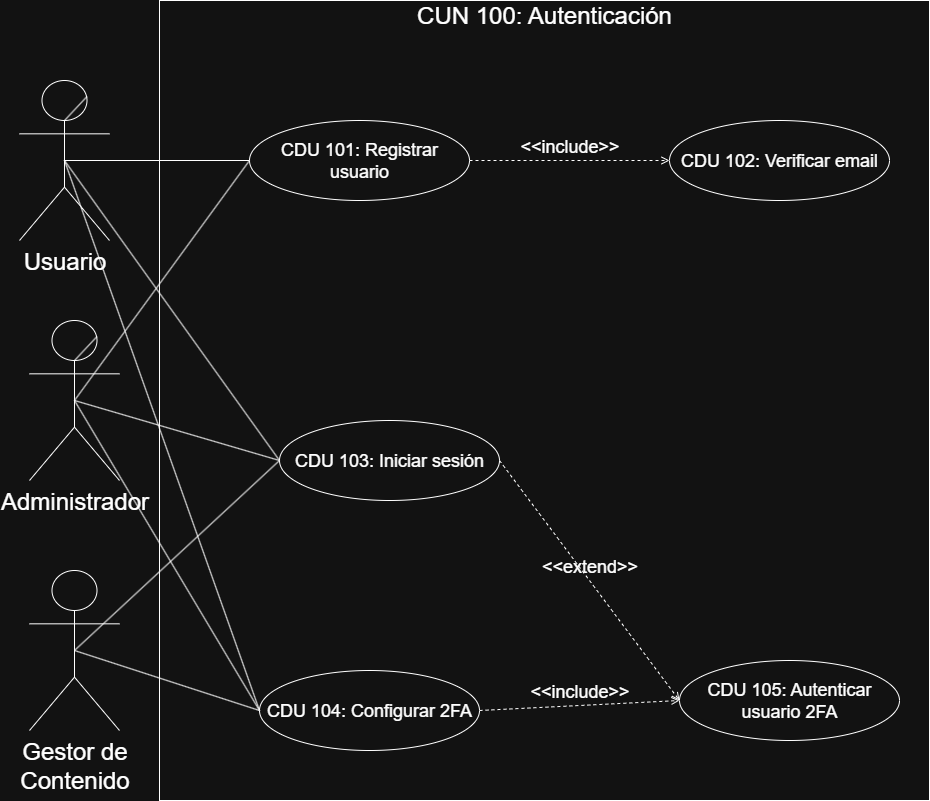

The diagram above was exported from draw.io. Its source (the exported page's mxGraphModel, read from the mxfile embedded in the PNG):
<mxGraphModel dx="1665" dy="875" grid="1" gridSize="10" guides="1" tooltips="1" connect="1" arrows="1" fold="1" page="1" pageScale="1" pageWidth="1100" pageHeight="850" math="0" shadow="0">
  <root>
    <mxCell id="0" />
    <mxCell id="1" parent="0" />
    <mxCell id="VEd3gdUxjoVDEMygO8gf-2" value="&lt;font style=&quot;font-size: 24px;&quot;&gt;Usuario&lt;/font&gt;" style="shape=umlActor;verticalLabelPosition=bottom;verticalAlign=top;html=1;outlineConnect=0;" parent="1" vertex="1">
      <mxGeometry x="20" y="120" width="90" height="160" as="geometry" />
    </mxCell>
    <mxCell id="VEd3gdUxjoVDEMygO8gf-3" value="" style="endArrow=none;html=1;rounded=0;exitX=0.75;exitY=0.1;exitDx=0;exitDy=0;exitPerimeter=0;entryX=0.497;entryY=0.252;entryDx=0;entryDy=0;entryPerimeter=0;" parent="1" source="VEd3gdUxjoVDEMygO8gf-2" target="VEd3gdUxjoVDEMygO8gf-2" edge="1">
      <mxGeometry width="50" height="50" relative="1" as="geometry">
        <mxPoint x="210" y="35" as="sourcePoint" />
        <mxPoint x="260" y="-15" as="targetPoint" />
      </mxGeometry>
    </mxCell>
    <mxCell id="VEd3gdUxjoVDEMygO8gf-6" value="&lt;font style=&quot;font-size: 24px;&quot;&gt;Administrador&lt;/font&gt;" style="shape=umlActor;verticalLabelPosition=bottom;verticalAlign=top;html=1;outlineConnect=0;" parent="1" vertex="1">
      <mxGeometry x="30" y="360" width="90" height="160" as="geometry" />
    </mxCell>
    <mxCell id="VEd3gdUxjoVDEMygO8gf-7" value="" style="endArrow=none;html=1;rounded=0;exitX=0.75;exitY=0.1;exitDx=0;exitDy=0;exitPerimeter=0;entryX=0.497;entryY=0.252;entryDx=0;entryDy=0;entryPerimeter=0;" parent="1" source="VEd3gdUxjoVDEMygO8gf-6" target="VEd3gdUxjoVDEMygO8gf-6" edge="1">
      <mxGeometry width="50" height="50" relative="1" as="geometry">
        <mxPoint x="210" y="275" as="sourcePoint" />
        <mxPoint x="260" y="225" as="targetPoint" />
      </mxGeometry>
    </mxCell>
    <mxCell id="VEd3gdUxjoVDEMygO8gf-13" value="" style="rounded=0;whiteSpace=wrap;html=1;" parent="1" vertex="1">
      <mxGeometry x="160" y="40" width="770" height="800" as="geometry" />
    </mxCell>
    <mxCell id="VEd3gdUxjoVDEMygO8gf-14" value="&lt;font style=&quot;font-size: 24px;&quot;&gt;CUN 100: Autenticación&lt;/font&gt;" style="text;html=1;align=center;verticalAlign=middle;whiteSpace=wrap;rounded=0;" parent="1" vertex="1">
      <mxGeometry x="160" y="40" width="770" height="30" as="geometry" />
    </mxCell>
    <mxCell id="VEd3gdUxjoVDEMygO8gf-15" value="&lt;font style=&quot;font-size: 18px;&quot;&gt;CDU 101: Registrar usuario&lt;/font&gt;" style="ellipse;whiteSpace=wrap;html=1;" parent="1" vertex="1">
      <mxGeometry x="250" y="160" width="220" height="80" as="geometry" />
    </mxCell>
    <mxCell id="VEd3gdUxjoVDEMygO8gf-19" value="" style="endArrow=none;html=1;rounded=0;exitX=0.5;exitY=0.5;exitDx=0;exitDy=0;exitPerimeter=0;entryX=0;entryY=0.5;entryDx=0;entryDy=0;" parent="1" source="VEd3gdUxjoVDEMygO8gf-2" target="VEd3gdUxjoVDEMygO8gf-15" edge="1">
      <mxGeometry width="50" height="50" relative="1" as="geometry">
        <mxPoint x="640" y="440" as="sourcePoint" />
        <mxPoint x="690" y="390" as="targetPoint" />
      </mxGeometry>
    </mxCell>
    <mxCell id="VEd3gdUxjoVDEMygO8gf-20" value="" style="endArrow=none;html=1;rounded=0;exitX=0;exitY=0.5;exitDx=0;exitDy=0;entryX=0.5;entryY=0.5;entryDx=0;entryDy=0;entryPerimeter=0;" parent="1" source="VEd3gdUxjoVDEMygO8gf-15" target="VEd3gdUxjoVDEMygO8gf-6" edge="1">
      <mxGeometry width="50" height="50" relative="1" as="geometry">
        <mxPoint x="220" y="170" as="sourcePoint" />
        <mxPoint x="445" y="200" as="targetPoint" />
      </mxGeometry>
    </mxCell>
    <mxCell id="VEd3gdUxjoVDEMygO8gf-29" value="&lt;font style=&quot;font-size: 18px;&quot;&gt;&amp;lt;&amp;lt;include&amp;gt;&amp;gt;&lt;/font&gt;" style="html=1;verticalAlign=bottom;labelBackgroundColor=none;endArrow=open;endFill=0;dashed=1;rounded=0;entryX=0;entryY=0.5;entryDx=0;entryDy=0;exitX=1;exitY=0.5;exitDx=0;exitDy=0;" parent="1" target="6la1B8YGXLmLzaeoYYnq-1" edge="1" source="VEd3gdUxjoVDEMygO8gf-15">
      <mxGeometry width="160" relative="1" as="geometry">
        <mxPoint x="570" y="200" as="sourcePoint" />
        <mxPoint x="680" y="520" as="targetPoint" />
      </mxGeometry>
    </mxCell>
    <mxCell id="VEd3gdUxjoVDEMygO8gf-30" value="&lt;font style=&quot;font-size: 18px;&quot;&gt;&amp;lt;&amp;lt;include&amp;gt;&amp;gt;&lt;/font&gt;" style="html=1;verticalAlign=bottom;labelBackgroundColor=none;endArrow=open;endFill=0;dashed=1;rounded=0;entryX=0;entryY=0.5;entryDx=0;entryDy=0;exitX=1;exitY=0.5;exitDx=0;exitDy=0;" parent="1" source="6la1B8YGXLmLzaeoYYnq-8" target="6la1B8YGXLmLzaeoYYnq-6" edge="1">
      <mxGeometry width="160" relative="1" as="geometry">
        <mxPoint x="560" y="590" as="sourcePoint" />
        <mxPoint x="680" y="520" as="targetPoint" />
      </mxGeometry>
    </mxCell>
    <mxCell id="6la1B8YGXLmLzaeoYYnq-1" value="&lt;font style=&quot;font-size: 18px;&quot;&gt;CDU 102: Verificar email&lt;/font&gt;" style="ellipse;whiteSpace=wrap;html=1;" parent="1" vertex="1">
      <mxGeometry x="670" y="160" width="220" height="80" as="geometry" />
    </mxCell>
    <mxCell id="6la1B8YGXLmLzaeoYYnq-4" value="&lt;font style=&quot;font-size: 18px;&quot;&gt;CDU 103: Iniciar sesión&lt;/font&gt;" style="ellipse;whiteSpace=wrap;html=1;" parent="1" vertex="1">
      <mxGeometry x="280" y="460" width="220" height="80" as="geometry" />
    </mxCell>
    <mxCell id="6la1B8YGXLmLzaeoYYnq-6" value="&lt;font style=&quot;font-size: 18px;&quot;&gt;CDU 105: Autenticar usuario 2FA&lt;/font&gt;" style="ellipse;whiteSpace=wrap;html=1;" parent="1" vertex="1">
      <mxGeometry x="680" y="700" width="220" height="80" as="geometry" />
    </mxCell>
    <mxCell id="6la1B8YGXLmLzaeoYYnq-7" value="&lt;font style=&quot;font-size: 18px;&quot;&gt;&amp;lt;&amp;lt;extend&amp;gt;&amp;gt;&lt;/font&gt;" style="html=1;verticalAlign=bottom;labelBackgroundColor=none;endArrow=open;endFill=0;dashed=1;rounded=0;exitX=1;exitY=0.5;exitDx=0;exitDy=0;entryX=0;entryY=0.5;entryDx=0;entryDy=0;" parent="1" source="6la1B8YGXLmLzaeoYYnq-4" target="6la1B8YGXLmLzaeoYYnq-6" edge="1">
      <mxGeometry width="160" relative="1" as="geometry">
        <mxPoint x="340" y="550" as="sourcePoint" />
        <mxPoint x="500" y="550" as="targetPoint" />
      </mxGeometry>
    </mxCell>
    <mxCell id="6la1B8YGXLmLzaeoYYnq-8" value="&lt;font style=&quot;font-size: 18px;&quot;&gt;CDU 104: Configurar 2FA&lt;/font&gt;" style="ellipse;whiteSpace=wrap;html=1;" parent="1" vertex="1">
      <mxGeometry x="260" y="710" width="220" height="80" as="geometry" />
    </mxCell>
    <mxCell id="6la1B8YGXLmLzaeoYYnq-9" value="" style="endArrow=none;html=1;rounded=0;exitX=0.5;exitY=0.5;exitDx=0;exitDy=0;exitPerimeter=0;entryX=0;entryY=0.5;entryDx=0;entryDy=0;" parent="1" source="VEd3gdUxjoVDEMygO8gf-2" target="6la1B8YGXLmLzaeoYYnq-4" edge="1">
      <mxGeometry width="50" height="50" relative="1" as="geometry">
        <mxPoint x="230" y="220" as="sourcePoint" />
        <mxPoint x="515" y="220" as="targetPoint" />
      </mxGeometry>
    </mxCell>
    <mxCell id="6la1B8YGXLmLzaeoYYnq-10" value="" style="endArrow=none;html=1;rounded=0;exitX=0.5;exitY=0.5;exitDx=0;exitDy=0;exitPerimeter=0;entryX=0;entryY=0.5;entryDx=0;entryDy=0;" parent="1" source="VEd3gdUxjoVDEMygO8gf-6" target="6la1B8YGXLmLzaeoYYnq-4" edge="1">
      <mxGeometry width="50" height="50" relative="1" as="geometry">
        <mxPoint x="480" y="510" as="sourcePoint" />
        <mxPoint x="765" y="510" as="targetPoint" />
      </mxGeometry>
    </mxCell>
    <mxCell id="6la1B8YGXLmLzaeoYYnq-11" value="" style="endArrow=none;html=1;rounded=0;exitX=0.5;exitY=0.5;exitDx=0;exitDy=0;exitPerimeter=0;entryX=0;entryY=0.5;entryDx=0;entryDy=0;" parent="1" source="VEd3gdUxjoVDEMygO8gf-2" target="6la1B8YGXLmLzaeoYYnq-8" edge="1">
      <mxGeometry width="50" height="50" relative="1" as="geometry">
        <mxPoint x="210" y="340" as="sourcePoint" />
        <mxPoint x="465" y="580" as="targetPoint" />
      </mxGeometry>
    </mxCell>
    <mxCell id="6la1B8YGXLmLzaeoYYnq-12" value="" style="endArrow=none;html=1;rounded=0;exitX=0.5;exitY=0.5;exitDx=0;exitDy=0;exitPerimeter=0;entryX=0;entryY=0.5;entryDx=0;entryDy=0;" parent="1" source="VEd3gdUxjoVDEMygO8gf-6" target="6la1B8YGXLmLzaeoYYnq-8" edge="1">
      <mxGeometry width="50" height="50" relative="1" as="geometry">
        <mxPoint x="200" y="510" as="sourcePoint" />
        <mxPoint x="455" y="750" as="targetPoint" />
      </mxGeometry>
    </mxCell>
    <mxCell id="6la1B8YGXLmLzaeoYYnq-13" value="&lt;font style=&quot;font-size: 24px;&quot;&gt;Gestor de&lt;/font&gt;&lt;div&gt;&lt;font style=&quot;font-size: 24px;&quot;&gt;Contenido&lt;/font&gt;&lt;/div&gt;" style="shape=umlActor;verticalLabelPosition=bottom;verticalAlign=top;html=1;outlineConnect=0;" parent="1" vertex="1">
      <mxGeometry x="30" y="610" width="90" height="160" as="geometry" />
    </mxCell>
    <mxCell id="6la1B8YGXLmLzaeoYYnq-14" value="" style="endArrow=none;html=1;rounded=0;exitX=0.5;exitY=0.5;exitDx=0;exitDy=0;exitPerimeter=0;entryX=0;entryY=0.5;entryDx=0;entryDy=0;" parent="1" source="6la1B8YGXLmLzaeoYYnq-13" target="6la1B8YGXLmLzaeoYYnq-4" edge="1">
      <mxGeometry width="50" height="50" relative="1" as="geometry">
        <mxPoint x="280" y="540" as="sourcePoint" />
        <mxPoint x="585" y="510" as="targetPoint" />
      </mxGeometry>
    </mxCell>
    <mxCell id="6la1B8YGXLmLzaeoYYnq-15" value="" style="endArrow=none;html=1;rounded=0;exitX=0.5;exitY=0.5;exitDx=0;exitDy=0;exitPerimeter=0;entryX=0;entryY=0.5;entryDx=0;entryDy=0;" parent="1" source="6la1B8YGXLmLzaeoYYnq-13" target="6la1B8YGXLmLzaeoYYnq-8" edge="1">
      <mxGeometry width="50" height="50" relative="1" as="geometry">
        <mxPoint x="420" y="480" as="sourcePoint" />
        <mxPoint x="725" y="450" as="targetPoint" />
      </mxGeometry>
    </mxCell>
  </root>
</mxGraphModel>